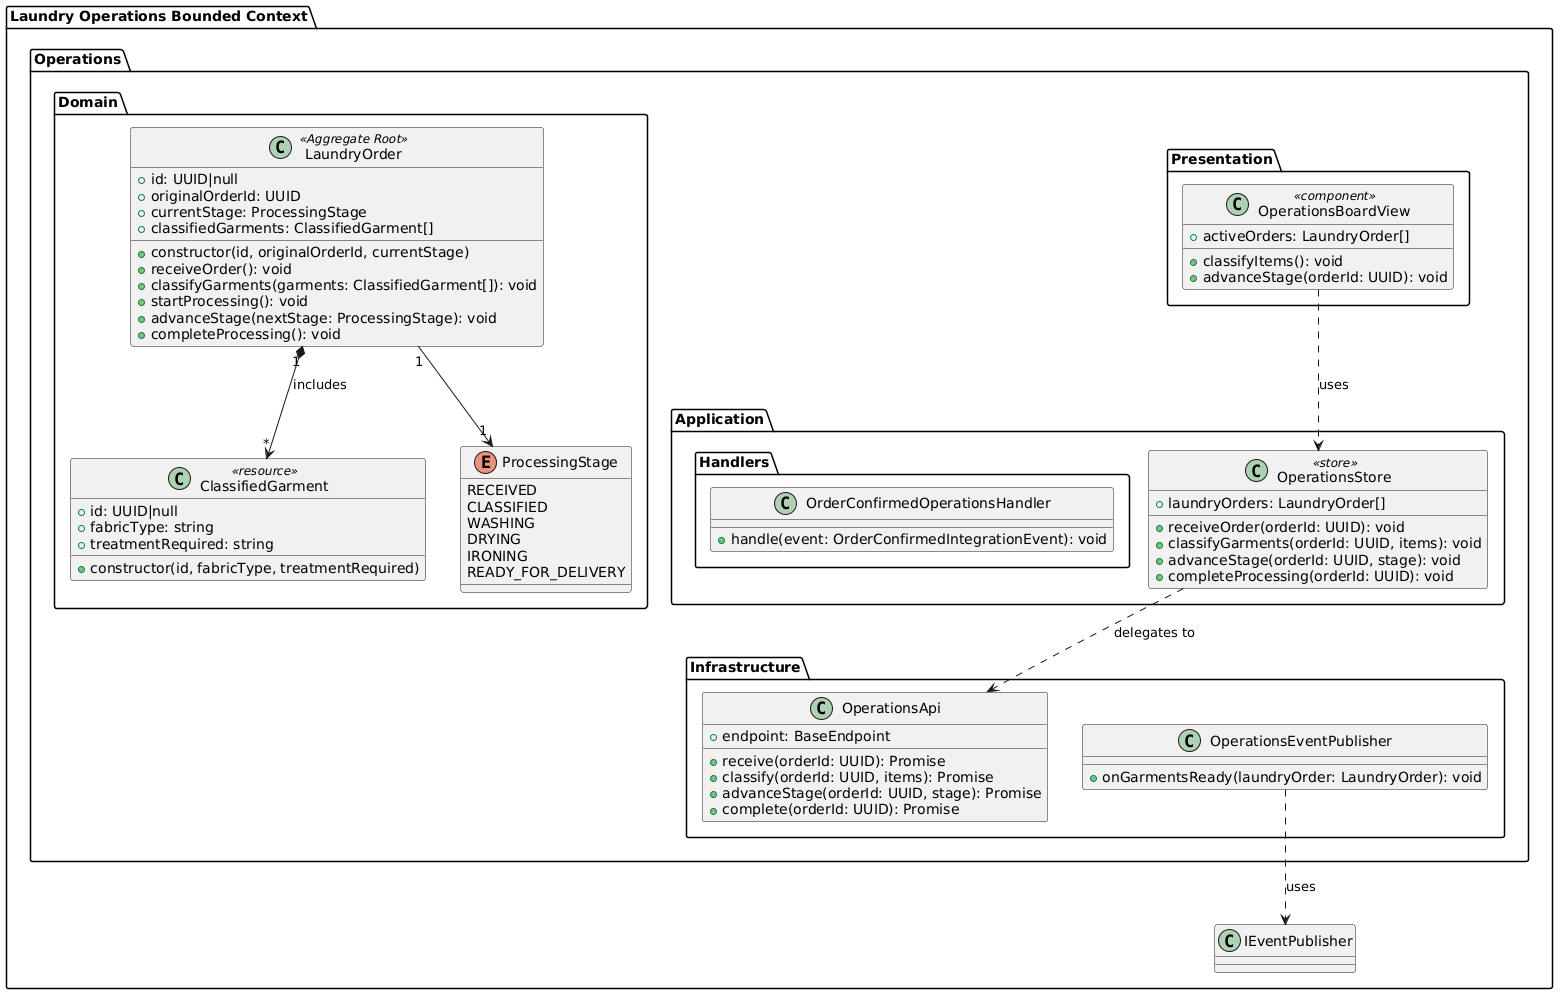

The diagram above was rendered by PlantUML. Its source (embedded in the PNG):
@startuml
' ==========================================
' BOUNDED CONTEXT: Laundry Operations
' ==========================================
package "Laundry Operations Bounded Context" {
  package "Operations.Domain" {
    class "LaundryOrder" as LaundryOrder <<Aggregate Root>> {
      +id: UUID|null
      +originalOrderId: UUID
      +currentStage: ProcessingStage
      +classifiedGarments: ClassifiedGarment[]
      +constructor(id, originalOrderId, currentStage)
      +receiveOrder(): void
      +classifyGarments(garments: ClassifiedGarment[]): void
      +startProcessing(): void
      +advanceStage(nextStage: ProcessingStage): void
      +completeProcessing(): void
    }

    class "ClassifiedGarment" as ClassifiedGarment <<resource>> {
      +id: UUID|null
      +fabricType: string
      +treatmentRequired: string
      +constructor(id, fabricType, treatmentRequired)
    }

    enum "ProcessingStage" as ProcessingStage {
      RECEIVED
      CLASSIFIED
      WASHING
      DRYING
      IRONING
      READY_FOR_DELIVERY
    }

    LaundryOrder "1" *--> "*" ClassifiedGarment : includes
    LaundryOrder "1" --> "1" ProcessingStage
  }

  package "Operations.Presentation" {
    class "OperationsBoardView" as OperationsBoardView <<component>> {
      +activeOrders: LaundryOrder[]
      +classifyItems(): void
      +advanceStage(orderId: UUID): void
    }
  }

  package "Operations.Application" {
    class "OperationsStore" as OperationsStore <<store>> {
      +laundryOrders: LaundryOrder[]
      +receiveOrder(orderId: UUID): void
      +classifyGarments(orderId: UUID, items): void
      +advanceStage(orderId: UUID, stage): void
      +completeProcessing(orderId: UUID): void
    }

    package "Handlers" {
      class "OrderConfirmedOperationsHandler" as OperationsOrderConfirmedHandler {
        +handle(event: OrderConfirmedIntegrationEvent): void
      }
    }
  }

  package "Operations.Infrastructure" {
    class "OperationsApi" as OperationsApi {
      +endpoint: BaseEndpoint
      +receive(orderId: UUID): Promise
      +classify(orderId: UUID, items): Promise
      +advanceStage(orderId: UUID, stage): Promise
      +complete(orderId: UUID): Promise
    }

    class "OperationsEventPublisher" as OperationsPublisher {
      +onGarmentsReady(laundryOrder: LaundryOrder): void
    }
  }

  OperationsBoardView ..> OperationsStore : uses
  OperationsStore ..> OperationsApi : delegates to
  OperationsPublisher ..> IEventPublisher : uses
}
@enduml